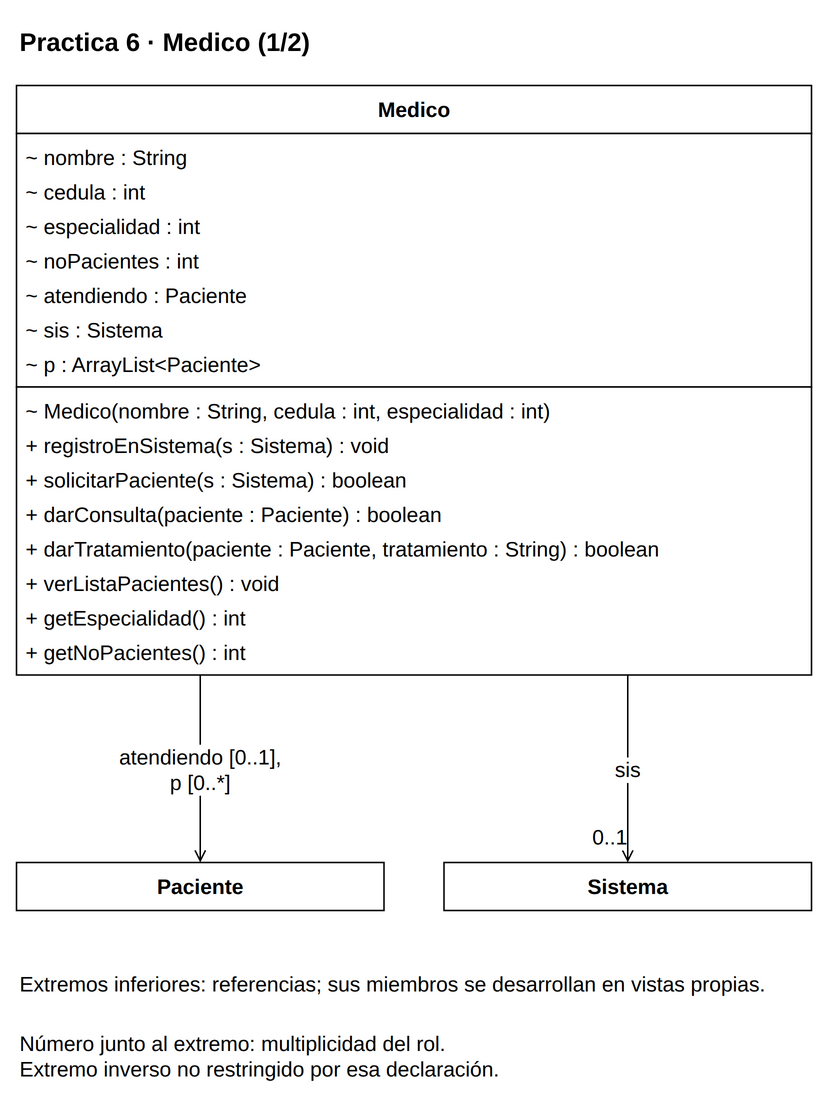

The diagram above was exported from draw.io. Its source (the exported page's mxGraphModel, read from the mxfile embedded in the PNG):
<mxGraphModel dx="1000" dy="1000" grid="1" gridSize="10" page="0" pageScale="1" pageWidth="816" pageHeight="1056" background="#FFFFFF" adaptiveColors="auto">
  <root>
    <mxCell id="0" />
    <mxCell id="1" parent="0" />
    <mxCell id="v1" value="&lt;b&gt;Practica 6 · Medico (1/2)&lt;/b&gt;" style="text;html=1;whiteSpace=wrap;align=left;verticalAlign=middle;fontFamily=Liberation Sans;fontSize=17;fontColor=#000000;" vertex="1" parent="1">
      <mxGeometry x="20" y="8" width="530" height="35" as="geometry" />
    </mxCell>
    <mxCell id="c11" value="" style="group;" vertex="1" parent="1">
      <mxGeometry x="20" y="55" width="530" height="393" as="geometry" />
    </mxCell>
    <mxCell id="v2" value="" style="rounded=0;whiteSpace=wrap;html=1;fillColor=#FFFFFF;strokeColor=#000000;strokeWidth=1;" vertex="1" parent="c11">
      <mxGeometry x="0" y="0" width="530" height="32" as="geometry" />
    </mxCell>
    <mxCell id="v3" value="&lt;b&gt;Medico&lt;/b&gt;" style="text;html=1;whiteSpace=wrap;align=center;verticalAlign=middle;fontFamily=Liberation Sans;fontSize=14;fontColor=#000000;spacing=0;" vertex="1" parent="c11">
      <mxGeometry x="6" y="4" width="518" height="24" as="geometry" />
    </mxCell>
    <mxCell id="v4" value="" style="rounded=0;whiteSpace=wrap;html=1;fillColor=#FFFFFF;strokeColor=#000000;strokeWidth=1;" vertex="1" parent="c11">
      <mxGeometry x="0" y="32" width="530" height="169" as="geometry" />
    </mxCell>
    <mxCell id="v5" value="~ nombre : String" style="text;html=1;whiteSpace=wrap;align=left;verticalAlign=middle;fontFamily=Liberation Sans;fontSize=14;fontColor=#000000;spacing=0;" vertex="1" parent="c11">
      <mxGeometry x="6" y="36" width="518" height="23" as="geometry" />
    </mxCell>
    <mxCell id="v6" value="~ cedula : int" style="text;html=1;whiteSpace=wrap;align=left;verticalAlign=middle;fontFamily=Liberation Sans;fontSize=14;fontColor=#000000;spacing=0;" vertex="1" parent="c11">
      <mxGeometry x="6" y="59" width="518" height="23" as="geometry" />
    </mxCell>
    <mxCell id="v7" value="~ especialidad : int" style="text;html=1;whiteSpace=wrap;align=left;verticalAlign=middle;fontFamily=Liberation Sans;fontSize=14;fontColor=#000000;spacing=0;" vertex="1" parent="c11">
      <mxGeometry x="6" y="82" width="518" height="23" as="geometry" />
    </mxCell>
    <mxCell id="v8" value="~ noPacientes : int" style="text;html=1;whiteSpace=wrap;align=left;verticalAlign=middle;fontFamily=Liberation Sans;fontSize=14;fontColor=#000000;spacing=0;" vertex="1" parent="c11">
      <mxGeometry x="6" y="105" width="518" height="23" as="geometry" />
    </mxCell>
    <mxCell id="v9" value="~ atendiendo : Paciente" style="text;html=1;whiteSpace=wrap;align=left;verticalAlign=middle;fontFamily=Liberation Sans;fontSize=14;fontColor=#000000;spacing=0;" vertex="1" parent="c11">
      <mxGeometry x="6" y="128" width="518" height="23" as="geometry" />
    </mxCell>
    <mxCell id="v10" value="~ sis : Sistema" style="text;html=1;whiteSpace=wrap;align=left;verticalAlign=middle;fontFamily=Liberation Sans;fontSize=14;fontColor=#000000;spacing=0;" vertex="1" parent="c11">
      <mxGeometry x="6" y="151" width="518" height="23" as="geometry" />
    </mxCell>
    <mxCell id="v11" value="~ p : ArrayList&amp;lt;Paciente&amp;gt;" style="text;html=1;whiteSpace=wrap;align=left;verticalAlign=middle;fontFamily=Liberation Sans;fontSize=14;fontColor=#000000;spacing=0;" vertex="1" parent="c11">
      <mxGeometry x="6" y="174" width="518" height="23" as="geometry" />
    </mxCell>
    <mxCell id="v12" value="" style="rounded=0;whiteSpace=wrap;html=1;fillColor=#FFFFFF;strokeColor=#000000;strokeWidth=1;" vertex="1" parent="c11">
      <mxGeometry x="0" y="201" width="530" height="192" as="geometry" />
    </mxCell>
    <mxCell id="v13" value="~ Medico(nombre : String, cedula : int, especialidad : int)" style="text;html=1;whiteSpace=wrap;align=left;verticalAlign=middle;fontFamily=Liberation Sans;fontSize=14;fontColor=#000000;spacing=0;" vertex="1" parent="c11">
      <mxGeometry x="6" y="205" width="518" height="23" as="geometry" />
    </mxCell>
    <mxCell id="v14" value="+ registroEnSistema(s : Sistema) : void" style="text;html=1;whiteSpace=wrap;align=left;verticalAlign=middle;fontFamily=Liberation Sans;fontSize=14;fontColor=#000000;spacing=0;" vertex="1" parent="c11">
      <mxGeometry x="6" y="228" width="518" height="23" as="geometry" />
    </mxCell>
    <mxCell id="v15" value="+ solicitarPaciente(s : Sistema) : boolean" style="text;html=1;whiteSpace=wrap;align=left;verticalAlign=middle;fontFamily=Liberation Sans;fontSize=14;fontColor=#000000;spacing=0;" vertex="1" parent="c11">
      <mxGeometry x="6" y="251" width="518" height="23" as="geometry" />
    </mxCell>
    <mxCell id="v16" value="+ darConsulta(paciente : Paciente) : boolean" style="text;html=1;whiteSpace=wrap;align=left;verticalAlign=middle;fontFamily=Liberation Sans;fontSize=14;fontColor=#000000;spacing=0;" vertex="1" parent="c11">
      <mxGeometry x="6" y="274" width="518" height="23" as="geometry" />
    </mxCell>
    <mxCell id="v17" value="+ darTratamiento(paciente : Paciente, tratamiento : String) : boolean" style="text;html=1;whiteSpace=wrap;align=left;verticalAlign=middle;fontFamily=Liberation Sans;fontSize=14;fontColor=#000000;spacing=0;" vertex="1" parent="c11">
      <mxGeometry x="6" y="297" width="518" height="23" as="geometry" />
    </mxCell>
    <mxCell id="v18" value="+ verListaPacientes() : void" style="text;html=1;whiteSpace=wrap;align=left;verticalAlign=middle;fontFamily=Liberation Sans;fontSize=14;fontColor=#000000;spacing=0;" vertex="1" parent="c11">
      <mxGeometry x="6" y="320" width="518" height="23" as="geometry" />
    </mxCell>
    <mxCell id="v19" value="+ getEspecialidad() : int" style="text;html=1;whiteSpace=wrap;align=left;verticalAlign=middle;fontFamily=Liberation Sans;fontSize=14;fontColor=#000000;spacing=0;" vertex="1" parent="c11">
      <mxGeometry x="6" y="343" width="518" height="23" as="geometry" />
    </mxCell>
    <mxCell id="v20" value="+ getNoPacientes() : int" style="text;html=1;whiteSpace=wrap;align=left;verticalAlign=middle;fontFamily=Liberation Sans;fontSize=14;fontColor=#000000;spacing=0;" vertex="1" parent="c11">
      <mxGeometry x="6" y="366" width="518" height="23" as="geometry" />
    </mxCell>
    <mxCell id="c12" value="" style="group;" vertex="1" parent="1">
      <mxGeometry x="20" y="573" width="245" height="32" as="geometry" />
    </mxCell>
    <mxCell id="v21" value="" style="rounded=0;whiteSpace=wrap;html=1;fillColor=#FFFFFF;strokeColor=#000000;strokeWidth=1;" vertex="1" parent="c12">
      <mxGeometry x="0" y="0" width="245" height="32" as="geometry" />
    </mxCell>
    <mxCell id="v22" value="&lt;b&gt;Paciente&lt;/b&gt;" style="text;html=1;whiteSpace=wrap;align=center;verticalAlign=middle;fontFamily=Liberation Sans;fontSize=14;fontColor=#000000;spacing=0;" vertex="1" parent="c12">
      <mxGeometry x="6" y="4" width="233" height="24" as="geometry" />
    </mxCell>
    <mxCell id="c10" value="" style="group;" vertex="1" parent="1">
      <mxGeometry x="305" y="573" width="245" height="32" as="geometry" />
    </mxCell>
    <mxCell id="v23" value="" style="rounded=0;whiteSpace=wrap;html=1;fillColor=#FFFFFF;strokeColor=#000000;strokeWidth=1;" vertex="1" parent="c10">
      <mxGeometry x="0" y="0" width="245" height="32" as="geometry" />
    </mxCell>
    <mxCell id="v24" value="&lt;b&gt;Sistema&lt;/b&gt;" style="text;html=1;whiteSpace=wrap;align=center;verticalAlign=middle;fontFamily=Liberation Sans;fontSize=14;fontColor=#000000;spacing=0;" vertex="1" parent="c10">
      <mxGeometry x="6" y="4" width="233" height="24" as="geometry" />
    </mxCell>
    <mxCell id="e25" value="atendiendo [0..1],&lt;br&gt;p [0..*]" style="edgeStyle=orthogonalEdgeStyle;rounded=0;html=1;strokeColor=#000000;strokeWidth=1;fontFamily=Liberation Sans;fontSize=14;labelBackgroundColor=#FFFFFF;labelWidth=245;whiteSpace=wrap;endArrow=open;endFill=0;exitX=0.23113207547169812;exitY=1;exitPerimeter=0;entryX=0.5;entryY=0;entryPerimeter=0;" edge="1" source="c11" target="c12" parent="1">
      <mxGeometry relative="1" as="geometry" />
    </mxCell>
    <mxCell id="e26" value="sis" style="edgeStyle=orthogonalEdgeStyle;rounded=0;html=1;strokeColor=#000000;strokeWidth=1;fontFamily=Liberation Sans;fontSize=14;labelBackgroundColor=#FFFFFF;labelWidth=245;whiteSpace=wrap;endArrow=open;endFill=0;exitX=0.7688679245283019;exitY=1;exitPerimeter=0;entryX=0.5;entryY=0;entryPerimeter=0;" edge="1" source="c11" target="c10" parent="1">
      <mxGeometry relative="1" as="geometry" />
    </mxCell>
    <mxCell id="e26n" value="0..1" style="edgeLabel;html=1;align=center;verticalAlign=middle;resizable=0;points=[];fontFamily=Liberation Sans;fontSize=14;labelBackgroundColor=#FFFFFF;labelWidth=245;whiteSpace=wrap;" vertex="1" connectable="0" parent="e26">
      <mxGeometry x="0.8" y="-12" relative="1" as="geometry">
        <mxPoint x="0" y="-5" as="offset" />
      </mxGeometry>
    </mxCell>
    <mxCell id="v27" value="Extremos inferiores: referencias; sus miembros se desarrollan en vistas propias." style="text;html=1;whiteSpace=wrap;align=left;verticalAlign=middle;fontFamily=Liberation Sans;fontSize=14;fontColor=#000000;" vertex="1" parent="1">
      <mxGeometry x="20" y="635" width="530" height="38" as="geometry" />
    </mxCell>
    <mxCell id="v28" value="Número junto al extremo: multiplicidad del rol.&lt;br&gt;Extremo inverso no restringido por esa declaración." style="text;html=1;whiteSpace=wrap;align=left;verticalAlign=middle;fontFamily=Liberation Sans;fontSize=14;fontColor=#000000;" vertex="1" parent="1">
      <mxGeometry x="20" y="680" width="530" height="43" as="geometry" />
    </mxCell>
  </root>
</mxGraphModel>